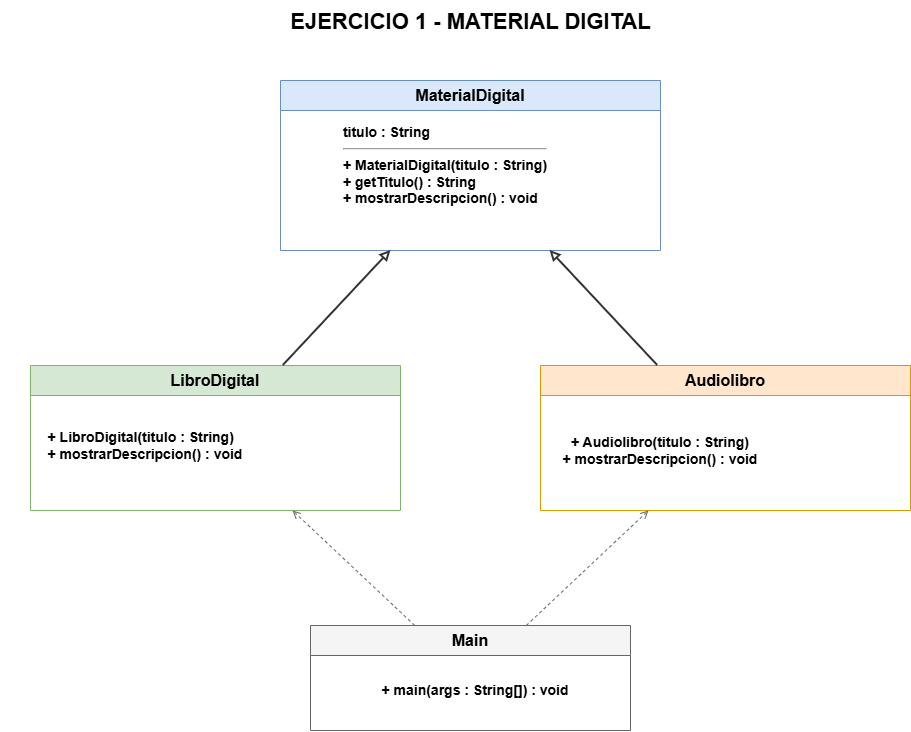

The diagram above was exported from draw.io. Its source (the exported page's mxGraphModel, read from the mxfile embedded in the PNG):
<mxGraphModel dx="1246" dy="625" grid="1" gridSize="10" guides="1" tooltips="1" connect="1" arrows="1" fold="1" page="1" pageScale="1" pageWidth="1100" pageHeight="850" math="0" shadow="0">
  <root>
    <mxCell id="0" />
    <mxCell id="1" parent="0" />
    <mxCell id="t1" parent="1" style="text;html=1;align=center;verticalAlign=middle;fontSize=22;fontStyle=1;strokeColor=none;fillColor=none;" value="EJERCICIO 1 - MATERIAL DIGITAL" vertex="1">
      <mxGeometry height="45" width="500" x="300" y="25" as="geometry" />
    </mxCell>
    <mxCell id="material" parent="1" style="swimlane;html=1;startSize=30;horizontal=1;rounded=0;whiteSpace=wrap;fillColor=#dae8fc;strokeColor=#6c8ebf;fontSize=14;" value="&lt;div style=&quot;font-size:16px;font-weight:bold;text-align:center&quot;&gt;MaterialDigital&lt;/div&gt;" vertex="1">
      <mxGeometry height="170" width="380" x="360" y="105" as="geometry" />
    </mxCell>
    <mxCell id="iaJN1PCeJF5Adtdcj_sK-1" parent="material" style="text;html=1;whiteSpace=wrap;strokeColor=none;fillColor=none;align=center;verticalAlign=middle;rounded=0;" value="&lt;div style=&quot;font-size: 14px; font-weight: 700; text-align: left;&quot;&gt;titulo : String&lt;/div&gt;&lt;hr style=&quot;font-size: 14px; font-weight: 700;&quot;&gt;&lt;div style=&quot;font-size: 14px; font-weight: 700; text-align: left;&quot;&gt;+ MaterialDigital(titulo : String)&lt;br&gt;+ getTitulo() : String&lt;br&gt;+ mostrarDescripcion() : void&lt;/div&gt;" vertex="1">
      <mxGeometry height="80" width="390" x="-30" y="45" as="geometry" />
    </mxCell>
    <mxCell id="libro" parent="1" style="swimlane;html=1;startSize=30;horizontal=1;rounded=0;whiteSpace=wrap;fillColor=#d5e8d4;strokeColor=#82b366;fontSize=14;" value="&lt;div style=&quot;font-size:16px;font-weight:bold;text-align:center&quot;&gt;LibroDigital&lt;/div&gt;" vertex="1">
      <mxGeometry height="145" width="370" x="110" y="390" as="geometry" />
    </mxCell>
    <mxCell id="iaJN1PCeJF5Adtdcj_sK-2" parent="libro" style="text;html=1;whiteSpace=wrap;strokeColor=none;fillColor=none;align=center;verticalAlign=middle;rounded=0;" value="&lt;div&gt;&lt;div style=&quot;font-size: 14px; font-weight: 700; text-align: left;&quot;&gt;+ LibroDigital(titulo : String)&lt;br&gt;+ mostrarDescripcion() : void&lt;/div&gt;&lt;/div&gt;" vertex="1">
      <mxGeometry height="80" width="290" x="-30" y="40" as="geometry" />
    </mxCell>
    <mxCell id="audio" parent="1" style="swimlane;html=1;startSize=30;horizontal=1;rounded=0;whiteSpace=wrap;fillColor=#ffe6cc;strokeColor=#d79b00;fontSize=14;" value="&lt;div style=&quot;font-size:16px;font-weight:bold;text-align:center&quot;&gt;Audiolibro&lt;/div&gt;" vertex="1">
      <mxGeometry height="145" width="370" x="620" y="390" as="geometry" />
    </mxCell>
    <mxCell id="iaJN1PCeJF5Adtdcj_sK-3" parent="audio" style="text;html=1;whiteSpace=wrap;strokeColor=none;fillColor=none;align=center;verticalAlign=middle;rounded=0;" value="&lt;span style=&quot;font-size: 14px; font-weight: 700; text-align: left;&quot;&gt;+ Audiolibro(titulo : String)&lt;/span&gt;&lt;br style=&quot;font-size: 14px; font-weight: 700; text-align: left;&quot;&gt;&lt;span style=&quot;font-size: 14px; font-weight: 700; text-align: left;&quot;&gt;+ mostrarDescripcion() : void&lt;/span&gt;" vertex="1">
      <mxGeometry height="90" width="320" x="-40" y="40" as="geometry" />
    </mxCell>
    <mxCell id="main1" parent="1" style="swimlane;html=1;startSize=30;horizontal=1;rounded=0;whiteSpace=wrap;fillColor=#f5f5f5;strokeColor=#666666;fontSize=14;" value="&lt;div style=&quot;font-size:16px;font-weight:bold;text-align:center&quot;&gt;Main&lt;/div&gt;" vertex="1">
      <mxGeometry height="105" width="320" x="390" y="650" as="geometry" />
    </mxCell>
    <mxCell id="inh1" edge="1" parent="1" source="libro" style="endArrow=block;endFill=0;html=1;strokeWidth=2;strokeColor=#333333;" target="material" value="">
      <mxGeometry relative="1" as="geometry" />
    </mxCell>
    <mxCell id="inh2" edge="1" parent="1" source="audio" style="endArrow=block;endFill=0;html=1;strokeWidth=2;strokeColor=#333333;" target="material" value="">
      <mxGeometry relative="1" as="geometry" />
    </mxCell>
    <mxCell id="use1" edge="1" parent="1" source="main1" style="dashed=1;endArrow=open;endFill=0;html=1;strokeColor=#666666;" target="libro" value="">
      <mxGeometry relative="1" as="geometry" />
    </mxCell>
    <mxCell id="use2" edge="1" parent="1" source="main1" style="dashed=1;endArrow=open;endFill=0;html=1;strokeColor=#666666;" target="audio" value="">
      <mxGeometry relative="1" as="geometry" />
    </mxCell>
    <mxCell id="iaJN1PCeJF5Adtdcj_sK-5" parent="1" style="text;html=1;whiteSpace=wrap;strokeColor=none;fillColor=none;align=center;verticalAlign=middle;rounded=0;" value="&lt;span style=&quot;font-size: 14px; font-weight: 700; text-align: left;&quot;&gt;+ main(args : String[]) : void&lt;/span&gt;" vertex="1">
      <mxGeometry height="50" width="230" x="440" y="690" as="geometry" />
    </mxCell>
  </root>
</mxGraphModel>